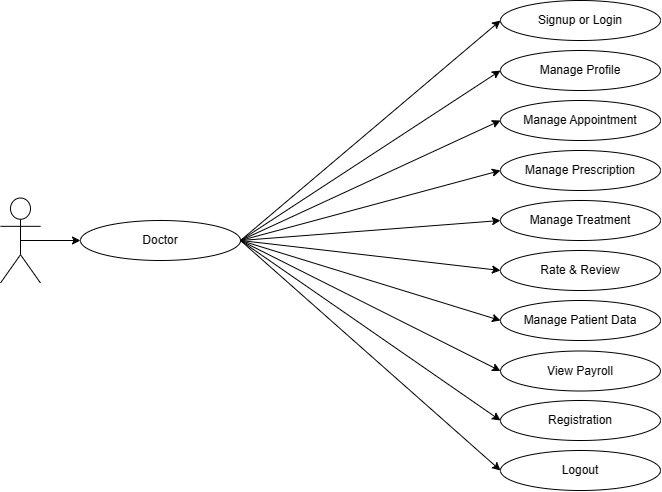

The diagram above was exported from draw.io. Its source (the exported page's mxGraphModel, read from the mxfile embedded in the PNG):
<mxGraphModel dx="1343" dy="776" grid="1" gridSize="10" guides="1" tooltips="1" connect="1" arrows="1" fold="1" page="1" pageScale="1" pageWidth="850" pageHeight="1100" math="0" shadow="0">
  <root>
    <mxCell id="0" />
    <mxCell id="1" parent="0" />
    <mxCell id="Sr003rqUgVT2iHbkFWpa-1" value="Signup or Login" style="ellipse;whiteSpace=wrap;html=1;" vertex="1" parent="1">
      <mxGeometry x="600" y="220" width="160" height="40" as="geometry" />
    </mxCell>
    <mxCell id="Sr003rqUgVT2iHbkFWpa-2" value="Manage Profile" style="ellipse;whiteSpace=wrap;html=1;" vertex="1" parent="1">
      <mxGeometry x="600" y="270" width="160" height="40" as="geometry" />
    </mxCell>
    <mxCell id="Sr003rqUgVT2iHbkFWpa-3" value="Manage Appointment" style="ellipse;whiteSpace=wrap;html=1;" vertex="1" parent="1">
      <mxGeometry x="600" y="320" width="160" height="40" as="geometry" />
    </mxCell>
    <mxCell id="Sr003rqUgVT2iHbkFWpa-4" value="Manage Prescription" style="ellipse;whiteSpace=wrap;html=1;" vertex="1" parent="1">
      <mxGeometry x="600" y="370" width="160" height="40" as="geometry" />
    </mxCell>
    <mxCell id="Sr003rqUgVT2iHbkFWpa-5" value="Manage Treatment" style="ellipse;whiteSpace=wrap;html=1;" vertex="1" parent="1">
      <mxGeometry x="600" y="420" width="160" height="40" as="geometry" />
    </mxCell>
    <mxCell id="Sr003rqUgVT2iHbkFWpa-8" value="Rate &amp;amp; Review" style="ellipse;whiteSpace=wrap;html=1;" vertex="1" parent="1">
      <mxGeometry x="600" y="470" width="160" height="40" as="geometry" />
    </mxCell>
    <mxCell id="Sr003rqUgVT2iHbkFWpa-9" value="Logout" style="ellipse;whiteSpace=wrap;html=1;" vertex="1" parent="1">
      <mxGeometry x="600" y="670" width="160" height="40" as="geometry" />
    </mxCell>
    <mxCell id="Sr003rqUgVT2iHbkFWpa-10" style="rounded=0;orthogonalLoop=1;jettySize=auto;html=1;entryX=0;entryY=0.5;entryDx=0;entryDy=0;exitX=1;exitY=0.5;exitDx=0;exitDy=0;" edge="1" parent="1" source="Sr003rqUgVT2iHbkFWpa-12" target="Sr003rqUgVT2iHbkFWpa-3">
      <mxGeometry relative="1" as="geometry" />
    </mxCell>
    <mxCell id="Sr003rqUgVT2iHbkFWpa-11" style="rounded=0;orthogonalLoop=1;jettySize=auto;html=1;entryX=0;entryY=0.5;entryDx=0;entryDy=0;exitX=1;exitY=0.5;exitDx=0;exitDy=0;" edge="1" parent="1" source="Sr003rqUgVT2iHbkFWpa-12" target="Sr003rqUgVT2iHbkFWpa-1">
      <mxGeometry relative="1" as="geometry" />
    </mxCell>
    <mxCell id="Sr003rqUgVT2iHbkFWpa-12" value="Doctor" style="ellipse;whiteSpace=wrap;html=1;" vertex="1" parent="1">
      <mxGeometry x="180" y="440" width="160" height="40" as="geometry" />
    </mxCell>
    <mxCell id="Sr003rqUgVT2iHbkFWpa-13" style="rounded=0;orthogonalLoop=1;jettySize=auto;html=1;entryX=0;entryY=0.5;entryDx=0;entryDy=0;exitX=1;exitY=0.5;exitDx=0;exitDy=0;" edge="1" parent="1" source="Sr003rqUgVT2iHbkFWpa-12" target="Sr003rqUgVT2iHbkFWpa-2">
      <mxGeometry relative="1" as="geometry">
        <mxPoint x="370" y="360" as="sourcePoint" />
        <mxPoint x="610" y="40" as="targetPoint" />
      </mxGeometry>
    </mxCell>
    <mxCell id="Sr003rqUgVT2iHbkFWpa-14" style="rounded=0;orthogonalLoop=1;jettySize=auto;html=1;entryX=0;entryY=0.5;entryDx=0;entryDy=0;exitX=1;exitY=0.5;exitDx=0;exitDy=0;" edge="1" parent="1" source="Sr003rqUgVT2iHbkFWpa-12" target="Sr003rqUgVT2iHbkFWpa-4">
      <mxGeometry relative="1" as="geometry">
        <mxPoint x="350" y="560" as="sourcePoint" />
        <mxPoint x="610" y="120" as="targetPoint" />
      </mxGeometry>
    </mxCell>
    <mxCell id="Sr003rqUgVT2iHbkFWpa-15" style="rounded=0;orthogonalLoop=1;jettySize=auto;html=1;entryX=0;entryY=0.5;entryDx=0;entryDy=0;exitX=1;exitY=0.5;exitDx=0;exitDy=0;" edge="1" parent="1" source="Sr003rqUgVT2iHbkFWpa-12" target="Sr003rqUgVT2iHbkFWpa-5">
      <mxGeometry relative="1" as="geometry">
        <mxPoint x="360" y="350" as="sourcePoint" />
        <mxPoint x="610" y="280" as="targetPoint" />
      </mxGeometry>
    </mxCell>
    <mxCell id="Sr003rqUgVT2iHbkFWpa-17" style="rounded=0;orthogonalLoop=1;jettySize=auto;html=1;entryX=0;entryY=0.5;entryDx=0;entryDy=0;exitX=1;exitY=0.5;exitDx=0;exitDy=0;" edge="1" parent="1" source="Sr003rqUgVT2iHbkFWpa-12" target="Sr003rqUgVT2iHbkFWpa-8">
      <mxGeometry relative="1" as="geometry">
        <mxPoint x="410" y="400" as="sourcePoint" />
        <mxPoint x="610" y="520" as="targetPoint" />
      </mxGeometry>
    </mxCell>
    <mxCell id="Sr003rqUgVT2iHbkFWpa-18" style="rounded=0;orthogonalLoop=1;jettySize=auto;html=1;entryX=0;entryY=0.5;entryDx=0;entryDy=0;exitX=1;exitY=0.5;exitDx=0;exitDy=0;" edge="1" parent="1" source="Sr003rqUgVT2iHbkFWpa-12" target="Sr003rqUgVT2iHbkFWpa-9">
      <mxGeometry relative="1" as="geometry">
        <mxPoint x="420" y="410" as="sourcePoint" />
        <mxPoint x="610" y="610" as="targetPoint" />
      </mxGeometry>
    </mxCell>
    <mxCell id="Sr003rqUgVT2iHbkFWpa-19" style="edgeStyle=orthogonalEdgeStyle;rounded=0;orthogonalLoop=1;jettySize=auto;html=1;exitX=0.5;exitY=0.5;exitDx=0;exitDy=0;exitPerimeter=0;entryX=0;entryY=0.5;entryDx=0;entryDy=0;" edge="1" parent="1" source="Sr003rqUgVT2iHbkFWpa-20" target="Sr003rqUgVT2iHbkFWpa-12">
      <mxGeometry relative="1" as="geometry" />
    </mxCell>
    <mxCell id="Sr003rqUgVT2iHbkFWpa-20" value="" style="shape=umlActor;verticalLabelPosition=bottom;verticalAlign=top;html=1;" vertex="1" parent="1">
      <mxGeometry x="100" y="417.5" width="40" height="85" as="geometry" />
    </mxCell>
    <mxCell id="Sr003rqUgVT2iHbkFWpa-24" value="Manage Patient Data" style="ellipse;whiteSpace=wrap;html=1;" vertex="1" parent="1">
      <mxGeometry x="600" y="520" width="160" height="40" as="geometry" />
    </mxCell>
    <mxCell id="Sr003rqUgVT2iHbkFWpa-26" value="View Payroll" style="ellipse;whiteSpace=wrap;html=1;" vertex="1" parent="1">
      <mxGeometry x="600" y="570.5" width="160" height="40" as="geometry" />
    </mxCell>
    <mxCell id="Sr003rqUgVT2iHbkFWpa-28" style="rounded=0;orthogonalLoop=1;jettySize=auto;html=1;entryX=0;entryY=0.5;entryDx=0;entryDy=0;exitX=1;exitY=0.5;exitDx=0;exitDy=0;" edge="1" parent="1" source="Sr003rqUgVT2iHbkFWpa-12" target="Sr003rqUgVT2iHbkFWpa-24">
      <mxGeometry relative="1" as="geometry">
        <mxPoint x="360" y="570" as="sourcePoint" />
        <mxPoint x="610" y="680" as="targetPoint" />
      </mxGeometry>
    </mxCell>
    <mxCell id="Sr003rqUgVT2iHbkFWpa-30" style="rounded=0;orthogonalLoop=1;jettySize=auto;html=1;entryX=0;entryY=0.5;entryDx=0;entryDy=0;exitX=1;exitY=0.5;exitDx=0;exitDy=0;" edge="1" parent="1" source="Sr003rqUgVT2iHbkFWpa-12" target="Sr003rqUgVT2iHbkFWpa-26">
      <mxGeometry relative="1" as="geometry">
        <mxPoint x="350" y="560" as="sourcePoint" />
        <mxPoint x="610" y="840" as="targetPoint" />
      </mxGeometry>
    </mxCell>
    <mxCell id="Sr003rqUgVT2iHbkFWpa-33" value="Registration" style="ellipse;whiteSpace=wrap;html=1;" vertex="1" parent="1">
      <mxGeometry x="600" y="620" width="160" height="40" as="geometry" />
    </mxCell>
    <mxCell id="Sr003rqUgVT2iHbkFWpa-34" style="rounded=0;orthogonalLoop=1;jettySize=auto;html=1;entryX=0;entryY=0.5;entryDx=0;entryDy=0;exitX=1;exitY=0.5;exitDx=0;exitDy=0;" edge="1" parent="1" source="Sr003rqUgVT2iHbkFWpa-12" target="Sr003rqUgVT2iHbkFWpa-33">
      <mxGeometry relative="1" as="geometry">
        <mxPoint x="340" y="590" as="sourcePoint" />
        <mxPoint x="610" y="601" as="targetPoint" />
      </mxGeometry>
    </mxCell>
  </root>
</mxGraphModel>